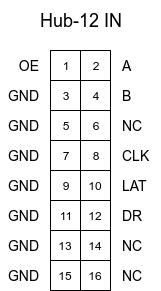

The diagram above was exported from draw.io. Its source (the exported page's mxGraphModel, read from the mxfile embedded in the PNG):
<mxGraphModel dx="840" dy="451" grid="1" gridSize="10" guides="1" tooltips="1" connect="1" arrows="1" fold="1" page="1" pageScale="1" pageWidth="827" pageHeight="1169" math="0" shadow="0">
  <root>
    <mxCell id="0" />
    <mxCell id="1" parent="0" />
    <mxCell id="38f948AqzgwEnChHEzfj-1" value="6" style="whiteSpace=wrap;html=1;aspect=fixed;" vertex="1" parent="1">
      <mxGeometry x="360" y="170" width="30" height="30" as="geometry" />
    </mxCell>
    <mxCell id="38f948AqzgwEnChHEzfj-2" value="13" style="whiteSpace=wrap;html=1;aspect=fixed;" vertex="1" parent="1">
      <mxGeometry x="330" y="290" width="30" height="30" as="geometry" />
    </mxCell>
    <mxCell id="38f948AqzgwEnChHEzfj-3" value="11" style="whiteSpace=wrap;html=1;aspect=fixed;" vertex="1" parent="1">
      <mxGeometry x="330" y="260" width="30" height="30" as="geometry" />
    </mxCell>
    <mxCell id="38f948AqzgwEnChHEzfj-4" value="9" style="whiteSpace=wrap;html=1;aspect=fixed;" vertex="1" parent="1">
      <mxGeometry x="330" y="230" width="30" height="30" as="geometry" />
    </mxCell>
    <mxCell id="38f948AqzgwEnChHEzfj-5" value="7" style="whiteSpace=wrap;html=1;aspect=fixed;" vertex="1" parent="1">
      <mxGeometry x="330" y="200" width="30" height="30" as="geometry" />
    </mxCell>
    <mxCell id="38f948AqzgwEnChHEzfj-6" value="5" style="whiteSpace=wrap;html=1;aspect=fixed;" vertex="1" parent="1">
      <mxGeometry x="330" y="170" width="30" height="30" as="geometry" />
    </mxCell>
    <mxCell id="38f948AqzgwEnChHEzfj-7" value="4" style="whiteSpace=wrap;html=1;aspect=fixed;" vertex="1" parent="1">
      <mxGeometry x="360" y="140" width="30" height="30" as="geometry" />
    </mxCell>
    <mxCell id="38f948AqzgwEnChHEzfj-8" value="3" style="whiteSpace=wrap;html=1;aspect=fixed;" vertex="1" parent="1">
      <mxGeometry x="330" y="140" width="30" height="30" as="geometry" />
    </mxCell>
    <mxCell id="38f948AqzgwEnChHEzfj-9" value="2" style="whiteSpace=wrap;html=1;aspect=fixed;" vertex="1" parent="1">
      <mxGeometry x="360" y="110" width="30" height="30" as="geometry" />
    </mxCell>
    <mxCell id="38f948AqzgwEnChHEzfj-10" value="1" style="whiteSpace=wrap;html=1;aspect=fixed;" vertex="1" parent="1">
      <mxGeometry x="330" y="110" width="30" height="30" as="geometry" />
    </mxCell>
    <mxCell id="38f948AqzgwEnChHEzfj-13" value="10" style="whiteSpace=wrap;html=1;aspect=fixed;" vertex="1" parent="1">
      <mxGeometry x="360" y="230" width="30" height="30" as="geometry" />
    </mxCell>
    <mxCell id="38f948AqzgwEnChHEzfj-14" value="12" style="whiteSpace=wrap;html=1;aspect=fixed;" vertex="1" parent="1">
      <mxGeometry x="360" y="260" width="30" height="30" as="geometry" />
    </mxCell>
    <mxCell id="38f948AqzgwEnChHEzfj-15" value="14" style="whiteSpace=wrap;html=1;aspect=fixed;" vertex="1" parent="1">
      <mxGeometry x="360" y="290" width="30" height="30" as="geometry" />
    </mxCell>
    <mxCell id="38f948AqzgwEnChHEzfj-16" value="8" style="whiteSpace=wrap;html=1;aspect=fixed;" vertex="1" parent="1">
      <mxGeometry x="360" y="200" width="30" height="30" as="geometry" />
    </mxCell>
    <mxCell id="38f948AqzgwEnChHEzfj-17" value="Hub-12 IN" style="text;html=1;strokeColor=none;fillColor=none;align=center;verticalAlign=middle;whiteSpace=wrap;rounded=0;fontSize=18;" vertex="1" parent="1">
      <mxGeometry x="290" y="60" width="140" height="40" as="geometry" />
    </mxCell>
    <mxCell id="38f948AqzgwEnChHEzfj-18" value="A" style="text;html=1;strokeColor=none;fillColor=none;align=left;verticalAlign=middle;whiteSpace=wrap;rounded=0;fontSize=14;" vertex="1" parent="1">
      <mxGeometry x="400" y="115" width="40" height="20" as="geometry" />
    </mxCell>
    <mxCell id="38f948AqzgwEnChHEzfj-19" value="B" style="text;html=1;strokeColor=none;fillColor=none;align=left;verticalAlign=middle;whiteSpace=wrap;rounded=0;fontSize=14;" vertex="1" parent="1">
      <mxGeometry x="400" y="145" width="40" height="20" as="geometry" />
    </mxCell>
    <mxCell id="38f948AqzgwEnChHEzfj-20" value="NC" style="text;html=1;strokeColor=none;fillColor=none;align=left;verticalAlign=middle;whiteSpace=wrap;rounded=0;fontSize=14;" vertex="1" parent="1">
      <mxGeometry x="400" y="175" width="40" height="20" as="geometry" />
    </mxCell>
    <mxCell id="38f948AqzgwEnChHEzfj-21" value="CLK" style="text;html=1;strokeColor=none;fillColor=none;align=left;verticalAlign=middle;whiteSpace=wrap;rounded=0;fontSize=14;" vertex="1" parent="1">
      <mxGeometry x="400" y="205" width="40" height="20" as="geometry" />
    </mxCell>
    <mxCell id="38f948AqzgwEnChHEzfj-22" value="LAT" style="text;html=1;strokeColor=none;fillColor=none;align=left;verticalAlign=middle;whiteSpace=wrap;rounded=0;fontSize=14;" vertex="1" parent="1">
      <mxGeometry x="400" y="235" width="40" height="20" as="geometry" />
    </mxCell>
    <mxCell id="38f948AqzgwEnChHEzfj-23" value="DR" style="text;html=1;strokeColor=none;fillColor=none;align=left;verticalAlign=middle;whiteSpace=wrap;rounded=0;fontSize=14;" vertex="1" parent="1">
      <mxGeometry x="400" y="265" width="40" height="20" as="geometry" />
    </mxCell>
    <mxCell id="38f948AqzgwEnChHEzfj-24" value="NC" style="text;html=1;strokeColor=none;fillColor=none;align=left;verticalAlign=middle;whiteSpace=wrap;rounded=0;fontSize=14;" vertex="1" parent="1">
      <mxGeometry x="400" y="295" width="40" height="20" as="geometry" />
    </mxCell>
    <mxCell id="38f948AqzgwEnChHEzfj-25" value="OE" style="text;html=1;strokeColor=none;fillColor=none;align=right;verticalAlign=middle;whiteSpace=wrap;rounded=0;fontSize=14;" vertex="1" parent="1">
      <mxGeometry x="280" y="115" width="40" height="20" as="geometry" />
    </mxCell>
    <mxCell id="38f948AqzgwEnChHEzfj-26" value="GND" style="text;html=1;strokeColor=none;fillColor=none;align=right;verticalAlign=middle;whiteSpace=wrap;rounded=0;fontSize=14;" vertex="1" parent="1">
      <mxGeometry x="280" y="145" width="40" height="20" as="geometry" />
    </mxCell>
    <mxCell id="38f948AqzgwEnChHEzfj-27" value="GND" style="text;html=1;strokeColor=none;fillColor=none;align=right;verticalAlign=middle;whiteSpace=wrap;rounded=0;fontSize=14;" vertex="1" parent="1">
      <mxGeometry x="280" y="175" width="40" height="20" as="geometry" />
    </mxCell>
    <mxCell id="38f948AqzgwEnChHEzfj-28" value="GND" style="text;html=1;strokeColor=none;fillColor=none;align=right;verticalAlign=middle;whiteSpace=wrap;rounded=0;fontSize=14;" vertex="1" parent="1">
      <mxGeometry x="280" y="205" width="40" height="20" as="geometry" />
    </mxCell>
    <mxCell id="38f948AqzgwEnChHEzfj-29" value="GND" style="text;html=1;strokeColor=none;fillColor=none;align=right;verticalAlign=middle;whiteSpace=wrap;rounded=0;fontSize=14;" vertex="1" parent="1">
      <mxGeometry x="280" y="235" width="40" height="20" as="geometry" />
    </mxCell>
    <mxCell id="38f948AqzgwEnChHEzfj-30" value="GND" style="text;html=1;strokeColor=none;fillColor=none;align=right;verticalAlign=middle;whiteSpace=wrap;rounded=0;fontSize=14;" vertex="1" parent="1">
      <mxGeometry x="280" y="265" width="40" height="20" as="geometry" />
    </mxCell>
    <mxCell id="38f948AqzgwEnChHEzfj-31" value="GND" style="text;html=1;strokeColor=none;fillColor=none;align=right;verticalAlign=middle;whiteSpace=wrap;rounded=0;fontSize=14;" vertex="1" parent="1">
      <mxGeometry x="280" y="295" width="40" height="20" as="geometry" />
    </mxCell>
    <mxCell id="38f948AqzgwEnChHEzfj-32" value="15" style="whiteSpace=wrap;html=1;aspect=fixed;" vertex="1" parent="1">
      <mxGeometry x="330" y="320" width="30" height="30" as="geometry" />
    </mxCell>
    <mxCell id="38f948AqzgwEnChHEzfj-33" value="16" style="whiteSpace=wrap;html=1;aspect=fixed;" vertex="1" parent="1">
      <mxGeometry x="360" y="320" width="30" height="30" as="geometry" />
    </mxCell>
    <mxCell id="38f948AqzgwEnChHEzfj-34" value="NC" style="text;html=1;strokeColor=none;fillColor=none;align=left;verticalAlign=middle;whiteSpace=wrap;rounded=0;fontSize=14;" vertex="1" parent="1">
      <mxGeometry x="400" y="325" width="40" height="20" as="geometry" />
    </mxCell>
    <mxCell id="38f948AqzgwEnChHEzfj-35" value="GND" style="text;html=1;strokeColor=none;fillColor=none;align=right;verticalAlign=middle;whiteSpace=wrap;rounded=0;fontSize=14;" vertex="1" parent="1">
      <mxGeometry x="280" y="325" width="40" height="20" as="geometry" />
    </mxCell>
  </root>
</mxGraphModel>